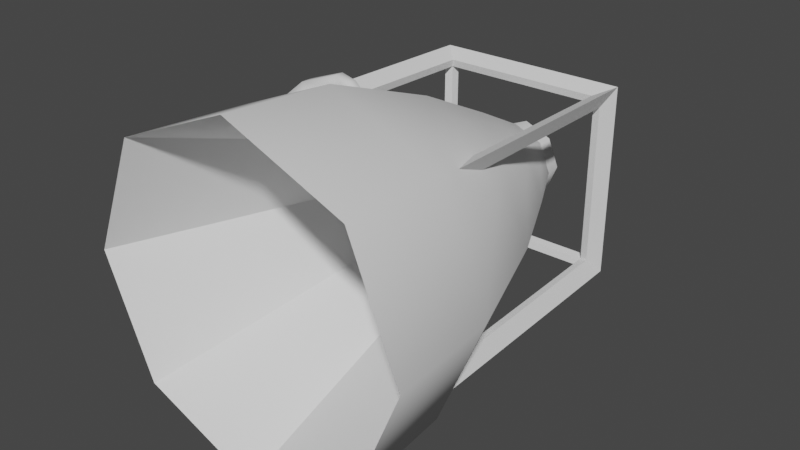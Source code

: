 # Source: rocket_unit_large.blend  (saved by Blender 2.82.7; exported with 4.5.12 LTS)
import bpy
from mathutils import Matrix  # noqa: F401  (used for matrix-valued properties, if any)

bpy.ops.wm.read_factory_settings(use_empty=True)
scene = bpy.context.scene
scene.name = 'Scene'

# ---- collections
col_collection = bpy.data.collections.new('Collection'); scene.collection.children.link(col_collection)

# ---- node groups
ng_auto_smooth = bpy.data.node_groups.new('Auto Smooth', 'GeometryNodeTree')
_s = ng_auto_smooth.interface.new_socket(name='Geometry', in_out='OUTPUT', socket_type='NodeSocketGeometry')
_s = ng_auto_smooth.interface.new_socket(name='Geometry', in_out='INPUT', socket_type='NodeSocketGeometry')
_s = ng_auto_smooth.interface.new_socket(name='Angle', in_out='INPUT', socket_type='NodeSocketFloat')
_s.subtype = 'ANGLE'
_s.min_value = 0.0
_s.max_value = 3.142
ng_auto_smooth.is_modifier = True
_N = ng_auto_smooth.nodes; _L = ng_auto_smooth.links
n0 = _N.new('NodeGroupOutput'); n0.name = 'Group Output'; n0.location = (480, -100)
n1 = _N.new('NodeGroupInput'); n1.name = 'Group Input'; n1.location = (-420, -300)
n2 = _N.new('NodeGroupInput'); n2.name = 'Group Input.001'; n2.location = (-60, -100)
n3 = _N.new('GeometryNodeSetShadeSmooth'); n3.name = 'Set Shade Smooth'; n3.location = (120, -100)
n3.domain = 'EDGE'
n4 = _N.new('GeometryNodeSetShadeSmooth'); n4.name = 'Set Shade Smooth.001'; n4.location = (300, -100)
n5 = _N.new('GeometryNodeInputMeshEdgeAngle'); n5.name = 'Edge Angle'; n5.location = (-420, -220)
n6 = _N.new('GeometryNodeInputEdgeSmooth'); n6.name = 'Is Edge Smooth'; n6.location = (-60, -160)
n7 = _N.new('GeometryNodeInputShadeSmooth'); n7.name = 'Is Face Smooth'; n7.location = (-240, -340)
n8 = _N.new('FunctionNodeBooleanMath'); n8.name = 'Boolean Math'; n8.location = (-60, -220)
n9 = _N.new('FunctionNodeCompare'); n9.name = 'Compare'; n9.location = (-240, -180)
n9.operation = 'LESS_EQUAL'
_L.new(n5.outputs[0], n9.inputs[0])
_L.new(n4.outputs[0], n0.inputs[0])
_L.new(n1.outputs[1], n9.inputs[1])
_L.new(n9.outputs[0], n8.inputs[0])
_L.new(n7.outputs[0], n8.inputs[1])
_L.new(n2.outputs[0], n3.inputs[0])
_L.new(n6.outputs[0], n3.inputs[1])
_L.new(n3.outputs[0], n4.inputs[0])
_L.new(n8.outputs[0], n3.inputs[2])
n0.is_active_output = True

# ---- world
world_world = bpy.data.worlds.new('World'); scene.world = world_world
world_world.use_nodes = True; world_world.node_tree.nodes.clear()
_N = world_world.node_tree.nodes; _L = world_world.node_tree.links
n0 = _N.new('ShaderNodeOutputWorld'); n0.name = 'World Output'; n0.location = (300, 300)
n1 = _N.new('ShaderNodeBackground'); n1.name = 'Background'; n1.location = (10, 300)
n1.inputs[0].default_value = (0.05088, 0.05088, 0.05088, 1.0)
_L.new(n1.outputs[0], n0.inputs[0])
n0.is_active_output = True
world_world.color = (0.05088, 0.05088, 0.05088)
world_world.use_sun_shadow = False
world_world.sun_shadow_jitter_overblur = 0.0

# ---- meshes
me_cylinder = bpy.data.meshes.new('Cylinder')
me_cylinder.from_pydata([(-0.6873, 0.4904, 0.154), (-0.6873, -0.3693, 0.154), (-0.5543, 0.4904, 0.0772), (-0.5543, -0.3693, 0.0772), (-0.5543, 0.4904, -0.07638), (-0.5543, -0.3693, -0.07638), (-0.6873, 0.4904, -0.1532), (-0.6873, -0.3693, -0.1532), (-0.8203, 0.4904, -0.07638), (-0.8203, -0.3693, -0.07638), (-0.8203, 0.4904, 0.0772), (-0.8203, -0.3693, 0.0772), (-0.6873, -0.4191, 0.214), (-0.5543, -0.4959, 0.214), (-0.5543, -0.6495, 0.214), (-0.6873, -0.7263, 0.214), (-0.8203, -0.6495, 0.214), (-0.8203, -0.4959, 0.214), (-0.5502, -0.4592, 0.1116), (-0.5502, -0.57, 0.0008619), (-0.8201, -0.57, 0.0008619), (-0.8201, -0.4592, 0.1116), (-0.6852, -0.6254, -0.05453), (-0.6852, -0.4038, 0.167), (-0.623, -0.4495, 0.4061), (-0.543, -0.4986, 0.3777), (-0.543, -0.5966, 0.3777), (-0.623, -0.6457, 0.4061), (-0.703, -0.5966, 0.4346), (-0.703, -0.4986, 0.4346), (-0.4963, -0.462, 0.5416), (-0.4521, -0.4961, 0.5023), (-0.4521, -0.5643, 0.5023), (-0.4963, -0.5984, 0.5416), (-0.5405, -0.5643, 0.5808), (-0.5405, -0.4961, 0.5808), (-0.3042, -0.4979, 0.6283), (-0.2888, -0.5213, 0.5917), (-0.2958, -0.5667, 0.5889), (-0.3182, -0.5888, 0.6226), (-0.3336, -0.5653, 0.6592), (-0.3266, -0.5199, 0.662), (-0.2334, -0.521, 0.6244), (-0.2458, -0.5344, 0.5956), (-0.2541, -0.5674, 0.5943), (-0.25, -0.5871, 0.6218), (-0.2376, -0.5738, 0.6506), (-0.2293, -0.5407, 0.6519), (-0.168, -0.5434, 0.5984), (-0.1989, -0.5504, 0.5837), (-0.2126, -0.5825, 0.5862), (-0.1953, -0.6076, 0.6033), (-0.1644, -0.6006, 0.618), (-0.1507, -0.5685, 0.6156), (0.0, -1.522, -0.8447), (0.0, 0.5, -0.2), (0.5973, -1.522, -0.5973), (0.1414, 0.5, -0.1414), (0.8447, -1.522, 0.0), (0.2, 0.5, -5.96e-08), (0.5973, -1.522, 0.5973), (0.1414, 0.5, 0.1414), (0.0, -1.522, 0.8447), (0.0, 0.5, 0.2), (-0.5973, -1.522, 0.5973), (-0.1414, 0.5, 0.1414), (-0.8447, -1.522, 0.0), (-0.2, 0.5, -5.96e-08), (-0.5973, -1.522, -0.5973), (-0.1414, 0.5, -0.1414), (0.0, -0.3223, -0.573), (0.4051, -0.3223, -0.4051), (0.573, -0.3223, 0.0), (0.4051, -0.3223, 0.4051), (0.0, -0.3223, 0.573), (-0.4051, -0.3223, 0.4051), (-0.573, -0.3223, 0.0), (-0.4051, -0.3223, -0.4051), (0.0, 0.4071, -0.2098), (0.1483, 0.4071, -0.1483), (0.2098, 0.4071, -5.96e-08), (0.1483, 0.4071, 0.1483), (0.0, 0.4071, 0.2098), (-0.1483, 0.4071, 0.1483), (-0.2098, 0.4071, -5.96e-08), (-0.1483, 0.4071, -0.1483), (0.2562, 0.112, -0.2562), (0.3623, 0.112, 0.0), (0.2562, 0.112, 0.2562), (0.0, 0.112, 0.3623), (-0.2562, 0.112, 0.2562), (-0.3623, 0.112, 0.0), (-0.2562, 0.112, -0.2562), (0.0, 0.112, -0.3623), (0.0, 0.04939, -0.2587), (0.1829, 0.04939, -0.1829), (0.2587, 0.04939, 0.0), (0.1829, 0.04939, 0.1829), (-5.96e-08, 0.04939, 0.2587), (-0.1829, 0.04939, 0.1829), (-0.2587, 0.04939, 0.0), (-0.1829, 0.04939, -0.1829), (-0.4429, -0.7579, -0.4429), (-0.5254, -0.8404, -0.5254), (-0.4429, -0.7579, 0.4429), (-0.5254, -0.8404, 0.5254), (-0.4215, 0.4215, -0.4215), (-0.5, 0.5, -0.5), (-0.4215, 0.4215, 0.4215), (-0.5, 0.5, 0.5), (0.4429, -0.7579, -0.4429), (0.5254, -0.8404, -0.5254), (0.4429, -0.7579, 0.4429), (0.5254, -0.8404, 0.5254), (0.4215, 0.4215, -0.4215), (0.5, 0.5, -0.5), (0.4215, 0.4215, 0.4215), (0.5, 0.5, 0.5), (-0.4842, -0.7487, -0.4336), (-0.4842, -0.7487, 0.4336), (-0.4607, 0.4127, 0.4127), (-0.4607, 0.4127, -0.4127), (-0.4127, 0.4607, -0.4127), (-0.4127, 0.4607, 0.4127), (0.4127, 0.4607, 0.4127), (0.4127, 0.4607, -0.4127), (0.4607, 0.4127, -0.4127), (0.4607, 0.4127, 0.4127), (0.4842, -0.7487, 0.4336), (0.4842, -0.7487, -0.4336), (-0.4127, 0.4127, -0.4607), (0.4127, 0.4127, -0.4607), (0.4336, -0.7487, -0.4842), (-0.4336, -0.7487, -0.4842), (0.4127, 0.4127, 0.4607), (-0.4127, 0.4127, 0.4607), (-0.4336, -0.7487, 0.4842), (0.4336, -0.7487, 0.4842), (0.5674, -0.9469, -0.5674), (0.8024, -0.9469, 0.0), (0.5674, -0.9469, 0.5674), (0.0, -0.9469, 0.8024), (-0.5674, -0.9469, 0.5674), (-0.8024, -0.9469, 0.0), (-0.5674, -0.9469, -0.5674), (0.0, -0.9469, -0.8024)], [], [(0, 1, 3, 2), (2, 3, 5, 4), (4, 5, 7, 6), (6, 7, 9, 8), (8, 9, 11, 10), (10, 11, 1, 0), (19, 18, 13, 14), (21, 20, 16, 17), (22, 19, 14, 15), (23, 21, 17, 12), (18, 23, 12, 13), (20, 22, 15, 16), (9, 7, 22, 20), (3, 1, 23, 18), (1, 11, 21, 23), (7, 5, 19, 22), (11, 9, 20, 21), (5, 3, 18, 19), (16, 15, 27, 28), (14, 13, 25, 26), (17, 16, 28, 29), (15, 14, 26, 27), (13, 12, 24, 25), (12, 17, 29, 24), (26, 25, 31, 32), (29, 28, 34, 35), (27, 26, 32, 33), (25, 24, 30, 31), (24, 29, 35, 30), (28, 27, 33, 34), (31, 30, 36, 37), (30, 35, 41, 36), (34, 33, 39, 40), (32, 31, 37, 38), (35, 34, 40, 41), (33, 32, 38, 39), (41, 40, 46, 47), (39, 38, 44, 45), (37, 36, 42, 43), (36, 41, 47, 42), (40, 39, 45, 46), (38, 37, 43, 44), (42, 47, 53, 48), (46, 45, 51, 52), (44, 43, 49, 50), (47, 46, 52, 53), (45, 44, 50, 51), (43, 42, 48, 49), (78, 55, 57, 79), (79, 57, 59, 80), (80, 59, 61, 81), (81, 61, 63, 82), (82, 63, 65, 83), (83, 65, 67, 84), (84, 67, 69, 85), (85, 69, 55, 78), (58, 60, 97, 96), (144, 77, 70, 145), (143, 76, 77, 144), (142, 75, 76, 143), (141, 74, 75, 142), (140, 73, 74, 141), (139, 72, 73, 140), (138, 71, 72, 139), (145, 70, 71, 138), (92, 85, 78, 93), (91, 84, 85, 92), (90, 83, 84, 91), (89, 82, 83, 90), (88, 81, 82, 89), (87, 80, 81, 88), (86, 79, 80, 87), (93, 78, 79, 86), (70, 93, 86, 71), (71, 86, 87, 72), (72, 87, 88, 73), (73, 88, 89, 74), (74, 89, 90, 75), (75, 90, 91, 76), (76, 91, 92, 77), (77, 92, 93, 70), (64, 66, 100, 99), (60, 62, 98, 97), (66, 68, 101, 100), (56, 58, 96, 95), (62, 64, 99, 98), (68, 54, 94, 101), (54, 56, 95, 94), (119, 120, 108, 104), (120, 119, 105, 109), (120, 121, 106, 108), (121, 120, 109, 107), (121, 118, 102, 106), (118, 121, 107, 103), (122, 123, 108, 106), (123, 122, 107, 109), (123, 124, 116, 108), (124, 123, 109, 117), (124, 125, 114, 116), (125, 124, 117, 115), (125, 122, 106, 114), (122, 125, 115, 107), (126, 127, 116, 114), (127, 126, 115, 117), (127, 128, 112, 116), (128, 127, 117, 113), (129, 126, 114, 110), (126, 129, 111, 115), (130, 131, 114, 106), (131, 130, 107, 115), (131, 132, 110, 114), (132, 131, 115, 111), (133, 130, 106, 102), (130, 133, 103, 107), (134, 135, 108, 116), (135, 134, 117, 109), (135, 136, 104, 108), (136, 135, 109, 105), (137, 134, 116, 112), (134, 137, 113, 117), (54, 145, 138, 56), (56, 138, 139, 58), (58, 139, 140, 60), (60, 140, 141, 62), (62, 141, 142, 64), (64, 142, 143, 66), (66, 143, 144, 68), (68, 144, 145, 54)])
me_cylinder.polygons.foreach_set('use_smooth', [1, 1, 1, 1, 1, 1, 1, 1, 1, 1, 1, 1, 1, 1, 1, 1, 1, 1, 1, 1, 1, 1, 1, 1, 1, 1, 1, 1, 1, 1, 1, 1, 1, 1, 1, 1, 1, 1, 1, 1, 1, 1, 1, 1, 1, 1, 1, 1, 1, 1, 1, 1, 1, 1, 1, 1, 0, 1, 1, 1, 1, 1, 1, 1, 1, 1, 1, 1, 1, 1, 1, 1, 1, 1, 1, 1, 1, 1, 1, 1, 1, 0, 0, 0, 0, 0, 0, 0, 0, 0, 0, 0, 0, 0, 0, 0, 0, 0, 0, 0, 0, 0, 0, 0, 1, 0, 0, 0, 0, 0, 0, 0, 1, 0, 0, 0, 0, 0, 0, 0, 1, 1, 1, 1, 1, 1, 1, 1])
_k = set([(54, 56), (54, 68), (56, 58), (58, 60), (60, 62), (62, 64), (64, 66), (66, 68), (78, 79), (78, 85), (79, 80), (80, 81), (81, 82), (82, 83), (83, 84), (84, 85)])
me_cylinder.attributes.new('sharp_edge', 'BOOLEAN', 'EDGE').data.foreach_set('value', [ (min(e.vertices), max(e.vertices)) in _k for e in me_cylinder.edges])
_uv = me_cylinder.uv_layers.new(name='UVMap')
_uv.uv.foreach_set('vector', [1.0, 0.0, 1.0, 1.0, 0.8333, 1.0, 0.8333, 0.0, 0.8333, 0.0, 0.8333, 1.0, 0.6667, 1.0, 0.6667, 0.0, 0.6667, 0.0, 0.6667, 1.0, 0.5, 1.0, 0.5, 0.0, 0.5, 0.0, 0.5, 1.0, 0.3333, 1.0, 0.3333, 0.0, 0.3333, 0.0, 0.3333, 1.0, 0.1667, 1.0, 0.1667, 0.0, 0.1667, 0.0, 0.1667, 1.0, -8.941e-08, 1.0, -8.941e-08, 0.0, 0.6667, 1.0, 0.8333, 1.0, 0.8333, 1.0, 0.6667, 1.0, 0.1667, 1.0, 0.3333, 1.0, 0.3333, 1.0, 0.1667, 1.0, 0.5, 1.0, 0.6667, 1.0, 0.6667, 1.0, 0.5, 1.0, -8.941e-08, 1.0, 0.1667, 1.0, 0.1667, 1.0, -8.941e-08, 1.0, 0.8333, 1.0, 1.0, 1.0, 1.0, 1.0, 0.8333, 1.0, 0.3333, 1.0, 0.5, 1.0, 0.5, 1.0, 0.3333, 1.0, 0.3333, 1.0, 0.5, 1.0, 0.5, 1.0, 0.3333, 1.0, 0.8333, 1.0, 1.0, 1.0, 1.0, 1.0, 0.8333, 1.0, -8.941e-08, 1.0, 0.1667, 1.0, 0.1667, 1.0, -8.941e-08, 1.0, 0.5, 1.0, 0.6667, 1.0, 0.6667, 1.0, 0.5, 1.0, 0.1667, 1.0, 0.3333, 1.0, 0.3333, 1.0, 0.1667, 1.0, 0.6667, 1.0, 0.8333, 1.0, 0.8333, 1.0, 0.6667, 1.0, 0.3333, 1.0, 0.5, 1.0, 0.5, 1.0, 0.3333, 1.0, 0.6667, 1.0, 0.8333, 1.0, 0.8333, 1.0, 0.6667, 1.0, 0.1667, 1.0, 0.3333, 1.0, 0.3333, 1.0, 0.1667, 1.0, 0.5, 1.0, 0.6667, 1.0, 0.6667, 1.0, 0.5, 1.0, 0.8333, 1.0, 1.0, 1.0, 1.0, 1.0, 0.8333, 1.0, -8.941e-08, 1.0, 0.1667, 1.0, 0.1667, 1.0, -8.941e-08, 1.0, 0.6667, 1.0, 0.8333, 1.0, 0.8333, 1.0, 0.6667, 1.0, 0.1667, 1.0, 0.3333, 1.0, 0.3333, 1.0, 0.1667, 1.0, 0.5, 1.0, 0.6667, 1.0, 0.6667, 1.0, 0.5, 1.0, 0.8333, 1.0, 1.0, 1.0, 1.0, 1.0, 0.8333, 1.0, -8.941e-08, 1.0, 0.1667, 1.0, 0.1667, 1.0, -8.941e-08, 1.0, 0.3333, 1.0, 0.5, 1.0, 0.5, 1.0, 0.3333, 1.0, 0.8333, 1.0, 1.0, 1.0, 1.0, 1.0, 0.8333, 1.0, -8.941e-08, 1.0, 0.1667, 1.0, 0.1667, 1.0, -8.941e-08, 1.0, 0.3333, 1.0, 0.5, 1.0, 0.5, 1.0, 0.3333, 1.0, 0.6667, 1.0, 0.8333, 1.0, 0.8333, 1.0, 0.6667, 1.0, 0.1667, 1.0, 0.3333, 1.0, 0.3333, 1.0, 0.1667, 1.0, 0.5, 1.0, 0.6667, 1.0, 0.6667, 1.0, 0.5, 1.0, 0.1667, 1.0, 0.3333, 1.0, 0.3333, 1.0, 0.1667, 1.0, 0.5, 1.0, 0.6667, 1.0, 0.6667, 1.0, 0.5, 1.0, 0.8333, 1.0, 1.0, 1.0, 1.0, 1.0, 0.8333, 1.0, -8.941e-08, 1.0, 0.1667, 1.0, 0.1667, 1.0, -8.941e-08, 1.0, 0.3333, 1.0, 0.5, 1.0, 0.5, 1.0, 0.3333, 1.0, 0.6667, 1.0, 0.8333, 1.0, 0.8333, 1.0, 0.6667, 1.0, -8.941e-08, 1.0, 0.1667, 1.0, 0.1667, 1.0, -8.941e-08, 1.0, 0.3333, 1.0, 0.5, 1.0, 0.5, 1.0, 0.3333, 1.0, 0.6667, 1.0, 0.8333, 1.0, 0.8333, 1.0, 0.6667, 1.0, 0.1667, 1.0, 0.3333, 1.0, 0.3333, 1.0, 0.1667, 1.0, 0.5, 1.0, 0.6667, 1.0, 0.6667, 1.0, 0.5, 1.0, 0.8333, 1.0, 1.0, 1.0, 1.0, 1.0, 0.8333, 1.0, 1.0, 0.9837, 1.0, 1.0, 0.875, 1.0, 0.875, 0.9837, 0.875, 0.9837, 0.875, 1.0, 0.75, 1.0, 0.75, 0.9837, 0.75, 0.9837, 0.75, 1.0, 0.625, 1.0, 0.625, 0.9837, 0.625, 0.9837, 0.625, 1.0, 0.5, 1.0, 0.5, 0.9837, 0.5, 0.9837, 0.5, 1.0, 0.375, 1.0, 0.375, 0.9837, 0.375, 0.9837, 0.375, 1.0, 0.25, 1.0, 0.25, 0.9837, 0.25, 0.9837, 0.25, 1.0, 0.125, 1.0, 0.125, 0.9837, 0.125, 0.9837, 0.125, 1.0, 0.0, 1.0, 0.0, 0.9837, 0.75, 0.5, 0.625, 0.5, 0.625, 0.5, 0.75, 0.5, 0.125, 0.5199, 0.125, 0.5846, 0.0, 0.5846, 0.0, 0.5199, 0.25, 0.5199, 0.25, 0.5846, 0.125, 0.5846, 0.125, 0.5199, 0.375, 0.5199, 0.375, 0.5846, 0.25, 0.5846, 0.25, 0.5199, 0.5, 0.5199, 0.5, 0.5846, 0.375, 0.5846, 0.375, 0.5199, 0.625, 0.5199, 0.625, 0.5846, 0.5, 0.5846, 0.5, 0.5199, 0.75, 0.5199, 0.75, 0.5846, 0.625, 0.5846, 0.625, 0.5199, 0.875, 0.5199, 0.875, 0.5846, 0.75, 0.5846, 0.75, 0.5199, 1.0, 0.5199, 1.0, 0.5846, 0.875, 0.5846, 0.875, 0.5199, 0.125, 0.7295, 0.125, 0.9837, 0.0, 0.9837, 0.0, 0.7295, 0.25, 0.7295, 0.25, 0.9837, 0.125, 0.9837, 0.125, 0.7295, 0.375, 0.7295, 0.375, 0.9837, 0.25, 0.9837, 0.25, 0.7295, 0.5, 0.7295, 0.5, 0.9837, 0.375, 0.9837, 0.375, 0.7295, 0.625, 0.7295, 0.625, 0.9837, 0.5, 0.9837, 0.5, 0.7295, 0.75, 0.7295, 0.75, 0.9837, 0.625, 0.9837, 0.625, 0.7295, 0.875, 0.7295, 0.875, 0.9837, 0.75, 0.9837, 0.75, 0.7295, 1.0, 0.7295, 1.0, 0.9837, 0.875, 0.9837, 0.875, 0.7295, 1.0, 0.5846, 1.0, 0.7295, 0.875, 0.7295, 0.875, 0.5846, 0.875, 0.5846, 0.875, 0.7295, 0.75, 0.7295, 0.75, 0.5846, 0.75, 0.5846, 0.75, 0.7295, 0.625, 0.7295, 0.625, 0.5846, 0.625, 0.5846, 0.625, 0.7295, 0.5, 0.7295, 0.5, 0.5846, 0.5, 0.5846, 0.5, 0.7295, 0.375, 0.7295, 0.375, 0.5846, 0.375, 0.5846, 0.375, 0.7295, 0.25, 0.7295, 0.25, 0.5846, 0.25, 0.5846, 0.25, 0.7295, 0.125, 0.7295, 0.125, 0.5846, 0.125, 0.5846, 0.125, 0.7295, 0.0, 0.7295, 0.0, 0.5846, 0.375, 0.5, 0.25, 0.5, 0.25, 0.5, 0.375, 0.5, 0.625, 0.5, 0.5, 0.5, 0.5, 0.5, 0.625, 0.5, 0.25, 0.5, 0.125, 0.5, 0.125, 0.5, 0.25, 0.5, 0.875, 0.5, 0.75, 0.5, 0.75, 0.5, 0.875, 0.5, 0.5, 0.5, 0.375, 0.5, 0.375, 0.5, 0.5, 0.5, 0.125, 0.5, 0.0, 0.5, 0.0, 0.5, 0.125, 0.5, 1.0, 0.5, 0.875, 0.5, 0.875, 0.5, 1.0, 0.5, 0.625, 0.0, 0.625, 0.25, 0.625, 0.25, 0.625, 0.0, 0.625, 0.25, 0.625, 0.0, 0.625, 0.0, 0.625, 0.25, 0.625, 0.25, 0.375, 0.25, 0.375, 0.25, 0.625, 0.25, 0.375, 0.25, 0.625, 0.25, 0.625, 0.25, 0.375, 0.25, 0.375, 0.25, 0.375, 0.0, 0.375, 0.0, 0.375, 0.25, 0.375, 0.0, 0.375, 0.25, 0.375, 0.25, 0.375, 0.0, 0.375, 0.25, 0.625, 0.25, 0.625, 0.25, 0.375, 0.25, 0.625, 0.25, 0.375, 0.25, 0.375, 0.25, 0.625, 0.25, 0.625, 0.25, 0.625, 0.5, 0.625, 0.5, 0.625, 0.25, 0.625, 0.5, 0.625, 0.25, 0.625, 0.25, 0.625, 0.5, 0.625, 0.5, 0.375, 0.5, 0.375, 0.5, 0.625, 0.5, 0.375, 0.5, 0.625, 0.5, 0.625, 0.5, 0.375, 0.5, 0.375, 0.5, 0.375, 0.25, 0.375, 0.25, 0.375, 0.5, 0.375, 0.25, 0.375, 0.5, 0.375, 0.5, 0.375, 0.25, 0.375, 0.5, 0.625, 0.5, 0.625, 0.5, 0.375, 0.5, 0.625, 0.5, 0.375, 0.5, 0.375, 0.5, 0.625, 0.5, 0.625, 0.5, 0.625, 0.75, 0.625, 0.75, 0.625, 0.5, 0.625, 0.75, 0.625, 0.5, 0.625, 0.5, 0.625, 0.75, 0.375, 0.75, 0.375, 0.5, 0.375, 0.5, 0.375, 0.75, 0.375, 0.5, 0.375, 0.75, 0.375, 0.75, 0.375, 0.5, 0.125, 0.5, 0.375, 0.5, 0.375, 0.5, 0.125, 0.5, 0.375, 0.5, 0.125, 0.5, 0.125, 0.5, 0.375, 0.5, 0.375, 0.5, 0.375, 0.75, 0.375, 0.75, 0.375, 0.5, 0.375, 0.75, 0.375, 0.5, 0.375, 0.5, 0.375, 0.75, 0.125, 0.75, 0.125, 0.5, 0.125, 0.5, 0.125, 0.75, 0.125, 0.5, 0.125, 0.75, 0.125, 0.75, 0.125, 0.5, 0.625, 0.5, 0.875, 0.5, 0.875, 0.5, 0.625, 0.5, 0.875, 0.5, 0.625, 0.5, 0.625, 0.5, 0.875, 0.5, 0.875, 0.5, 0.875, 0.75, 0.875, 0.75, 0.875, 0.5, 0.875, 0.75, 0.875, 0.5, 0.875, 0.5, 0.875, 0.75, 0.625, 0.75, 0.625, 0.5, 0.625, 0.5, 0.625, 0.75, 0.625, 0.5, 0.625, 0.75, 0.625, 0.75, 0.625, 0.5, 1.0, 0.5, 1.0, 0.5199, 0.875, 0.5199, 0.875, 0.5, 0.875, 0.5, 0.875, 0.5199, 0.75, 0.5199, 0.75, 0.5, 0.75, 0.5, 0.75, 0.5199, 0.625, 0.5199, 0.625, 0.5, 0.625, 0.5, 0.625, 0.5199, 0.5, 0.5199, 0.5, 0.5, 0.5, 0.5, 0.5, 0.5199, 0.375, 0.5199, 0.375, 0.5, 0.375, 0.5, 0.375, 0.5199, 0.25, 0.5199, 0.25, 0.5, 0.25, 0.5, 0.25, 0.5199, 0.125, 0.5199, 0.125, 0.5, 0.125, 0.5, 0.125, 0.5199, 0.0, 0.5199, 0.0, 0.5])
me_cylinder.use_remesh_fix_poles = True
me_cylinder.use_remesh_preserve_attributes = False
me_cylinder.use_mirror_vertex_groups = False
me_cylinder.update()

# ---- objects
ob_cylinder = bpy.data.objects.new('Cylinder', me_cylinder)

# ---- transforms, parenting, visibility, modifiers, constraints
ob_cylinder.location = (0.0, 0.0, 0.0)
ob_cylinder.lineart.crease_threshold = 0.0
_m = ob_cylinder.modifiers.new('Auto Smooth', 'NODES')
_m.node_group = ng_auto_smooth
_gi = [s.identifier for s in ng_auto_smooth.interface.items_tree if s.item_type == 'SOCKET' and s.in_out == 'INPUT']
_m[_gi[1]] = 1.15  # Angle

# ---- collection membership
col_collection.objects.link(ob_cylinder)

# ---- scene / render settings (as saved in the file)
scene.frame_start = 1; scene.frame_end = 250; scene.frame_set(1)
scene.render.engine = 'BLENDER_EEVEE_NEXT'
scene.cycles.use_denoising = False
scene.cycles.samples = 128
scene.cycles.sampling_pattern = 'TABULATED_SOBOL'
scene.cycles.use_adaptive_sampling = False
scene.cycles.use_light_tree = False
scene.view_settings.view_transform = 'Filmic'
bpy.context.view_layer.update()

# ---- added for rendering (the .blend has no active camera and no usable light): camera, sun
cam_auto = bpy.data.cameras.new('AutoCamera')
cam_auto.lens = 50.0
cam_auto.sensor_width = 36.0
cam_auto.clip_end = 1000.0
ob_auto_camera = bpy.data.objects.new('AutoCamera', cam_auto)
scene.collection.objects.link(ob_auto_camera)
ob_auto_camera.location = (2.89566, -3.98565, 2.31653)
ob_auto_camera.rotation_euler = (1.09748, -7.21219e-08, 0.694738)
scene.camera = ob_auto_camera
light_auto_sun = bpy.data.lights.new('AutoSun', 'SUN')
light_auto_sun.energy = 3.0
light_auto_sun.angle = 0.0523599
ob_auto_sun = bpy.data.objects.new('AutoSun', light_auto_sun)
scene.collection.objects.link(ob_auto_sun)
ob_auto_sun.rotation_euler = (0.872665, 0.174533, 0.523599)
bpy.context.view_layer.update()
